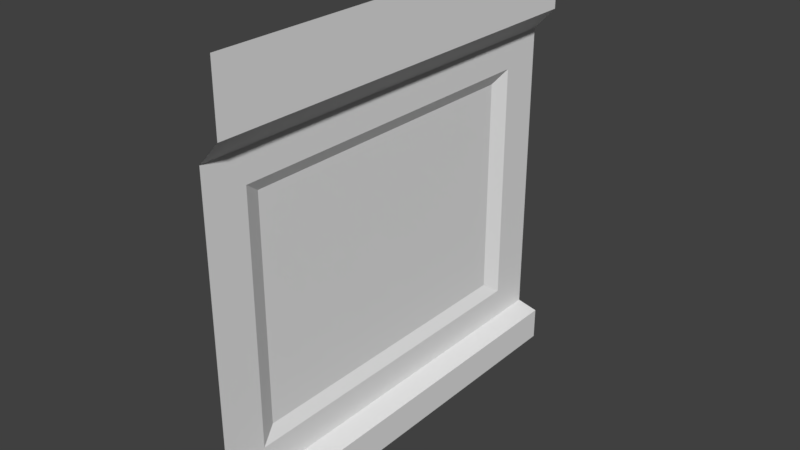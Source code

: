 # Source: wall.blend  (saved by Blender 2.79.0; exported with 4.5.12 LTS)
import bpy
from mathutils import Matrix  # noqa: F401  (used for matrix-valued properties, if any)

bpy.ops.wm.read_factory_settings(use_empty=True)
scene = bpy.context.scene
scene.name = 'Scene'

# ---- collections
col_collection_1 = bpy.data.collections.new('Collection 1'); scene.collection.children.link(col_collection_1)

# ---- images (referenced by path relative to the original .blend; pixels are not part of the script)
import os
ASSET_DIR = os.environ.get("B2B_ASSET_DIR", "")  # directory of the original .blend (textures are referenced by path, not embedded)
HERE = os.path.dirname(os.path.abspath(__file__))  # packed textures are extracted next to this script under _unpacked/

def load_image(name, relpath, width, height, colorspace="sRGB"):
    """Load a texture the original file referenced (path relative to the .blend, or extracted next to this script)."""
    p = next((c for c in (os.path.join(HERE, relpath), os.path.join(ASSET_DIR, relpath)) if relpath and os.path.exists(c)), "")
    if p:
        img = bpy.data.images.load(p, check_existing=True)
        img.name = name
    else:  # same state as the original file: an image datablock whose file is absent (Cycles renders it pink)
        img = bpy.data.images.new(name, width, height)
        img.source = "FILE"
        img.filepath = "//" + (relpath or name)
    img.colorspace_settings.name = colorspace
    return img
img_untitled = load_image('Untitled', 'wall_normalmap.png', 1024, 1024, 'sRGB')

# ---- materials (node trees are filled in below, after node groups)
mat_material_001 = bpy.data.materials.new('Material.001')
mat_material_001.alpha_threshold = 0.0
mat_material_001.roughness = 0.5

# ---- material node trees
mat_material_001.use_nodes = True; mat_material_001.node_tree.nodes.clear()
_N = mat_material_001.node_tree.nodes; _L = mat_material_001.node_tree.links
n0 = _N.new('ShaderNodeOutputMaterial'); n0.name = 'Material Output'; n0.location = (300, 300)
n1 = _N.new('ShaderNodeBsdfDiffuse'); n1.name = 'Diffuse BSDF'; n1.location = (10, 300)
n2 = _N.new('ShaderNodeTexImage'); n2.name = 'Image Texture'; n2.location = (-280, 300)
n2.width = 140
n2.image = img_untitled
_L.new(n1.outputs[0], n0.inputs[0])
n0.is_active_output = True

# ---- world
world_world = bpy.data.worlds.new('World'); scene.world = world_world
world_world.color = (0.05088, 0.05088, 0.05088)
world_world.use_sun_shadow = False
world_world.sun_shadow_jitter_overblur = 0.0
world_world.cycles.sampling_method = 'MANUAL'

# ---- meshes
me_plane = bpy.data.meshes.new('Plane')
me_plane.from_pydata([(0.03333, 0.003889, 0.99), (0.03333, -2.006, 0.99), (-0.06667, -0.1728, 0.99), (-0.06667, -1.599, 0.99), (0.03333, -0.1494, 0.99), (0.03333, -1.706, 0.99), (0.03333, 0.003889, -0.99), (0.03333, -2.006, -0.99), (-0.06667, -0.1728, -0.99), (-0.06667, -1.599, -0.99), (0.03333, -0.1494, -0.99), (0.03333, -1.706, -0.99), (-0.06667, -0.3154, 0.792), (-0.06667, -1.457, 0.792), (-0.06667, -0.3154, -0.792), (-0.06667, -1.457, -0.792), (-0.09667, -0.3725, 0.7128), (-0.09667, -1.4, 0.7128), (-0.09667, -0.3725, -0.7128), (-0.09667, -1.4, -0.7128)], [], [(5, 11, 9, 3), (1, 7, 11, 5), (4, 10, 6, 0), (2, 3, 13, 12), (2, 8, 10, 4), (13, 15, 19, 17), (9, 8, 14, 15), (3, 9, 15, 13), (8, 2, 12, 14), (17, 19, 18, 16), (12, 13, 17, 16), (14, 12, 16, 18), (15, 14, 18, 19)])
_uv = me_plane.uv_layers.new(name='UVMap')
_uv.uv.foreach_set('vector', [1.0, 0.8507, 0.0, 0.8507, 0.0, 0.7977, 1.0, 0.7977, 1.0, 1.0, 1.599e-07, 1.0, 0.0, 0.8507, 1.0, 0.8507, 1.0, 0.07629, 0.0, 0.07629, 0.0, 0.0, 1.0, 7.876e-08, 1.0, 0.08789, 1.0, 0.7977, 0.9, 0.7267, 0.9, 0.1589, 1.0, 0.08789, 0.0, 0.08789, 0.0, 0.07629, 1.0, 0.07629, 0.9, 0.7267, 0.1, 0.7267, 0.14, 0.6983, 0.86, 0.6983, 0.0, 0.7977, 0.0, 0.08789, 0.1, 0.1589, 0.1, 0.7267, 1.0, 0.7977, 0.0, 0.7977, 0.1, 0.7267, 0.9, 0.7267, 0.0, 0.08789, 1.0, 0.08789, 0.9, 0.1589, 0.1, 0.1589, 0.86, 0.6983, 0.14, 0.6983, 0.14, 0.1873, 0.86, 0.1873, 0.9, 0.1589, 0.9, 0.7267, 0.86, 0.6983, 0.86, 0.1873, 0.1, 0.1589, 0.9, 0.1589, 0.86, 0.1873, 0.14, 0.1873, 0.1, 0.7267, 0.1, 0.1589, 0.14, 0.1873, 0.14, 0.6983])
me_plane.materials.append(mat_material_001)
me_plane.use_remesh_preserve_volume = False
me_plane.use_remesh_preserve_attributes = False
me_plane.use_mirror_vertex_groups = False
me_plane.update()

# ---- objects
ob_plane = bpy.data.objects.new('Plane', me_plane)

# ---- transforms, parenting, visibility, modifiers, constraints
ob_plane.location = (0.0, 0.0, 0.0)
ob_plane.rotation_euler = (-1.571, -2.22e-16, 2.22e-16)
ob_plane.scale = (2.0, 2.0, 2.0)
ob_plane.lineart.crease_threshold = 0.0

# ---- collection membership
col_collection_1.objects.link(ob_plane)

# ---- scene / render settings (as saved in the file)
scene.frame_start = 1; scene.frame_end = 250; scene.frame_set(1)
scene.render.engine = 'CYCLES'
scene.render.resolution_percentage = 50
scene.render.dither_intensity = 0.0
scene.cycles.use_denoising = False
scene.cycles.samples = 128
scene.cycles.sampling_pattern = 'TABULATED_SOBOL'
scene.cycles.use_adaptive_sampling = False
scene.cycles.use_light_tree = False
scene.cycles.blur_glossy = 0.0
scene.cycles.sample_clamp_indirect = 0.0
scene.cycles.bake_type = 'NORMAL'
scene.view_settings.view_transform = 'Standard'
bpy.context.view_layer.update()

# ---- added for rendering (the .blend has no active camera and no usable light): camera, sun
cam_auto = bpy.data.cameras.new('AutoCamera')
cam_auto.lens = 50.0
cam_auto.sensor_width = 36.0
cam_auto.clip_end = 1000.0
ob_auto_camera = bpy.data.objects.new('AutoCamera', cam_auto)
scene.collection.objects.link(ob_auto_camera)
ob_auto_camera.location = (5.16313, -6.27176, 6.18339)
ob_auto_camera.rotation_euler = (1.09748, -7.21219e-08, 0.694738)
scene.camera = ob_auto_camera
light_auto_sun = bpy.data.lights.new('AutoSun', 'SUN')
light_auto_sun.energy = 3.0
light_auto_sun.angle = 0.0523599
ob_auto_sun = bpy.data.objects.new('AutoSun', light_auto_sun)
scene.collection.objects.link(ob_auto_sun)
ob_auto_sun.rotation_euler = (0.872665, 0.174533, 0.523599)
bpy.context.view_layer.update()
